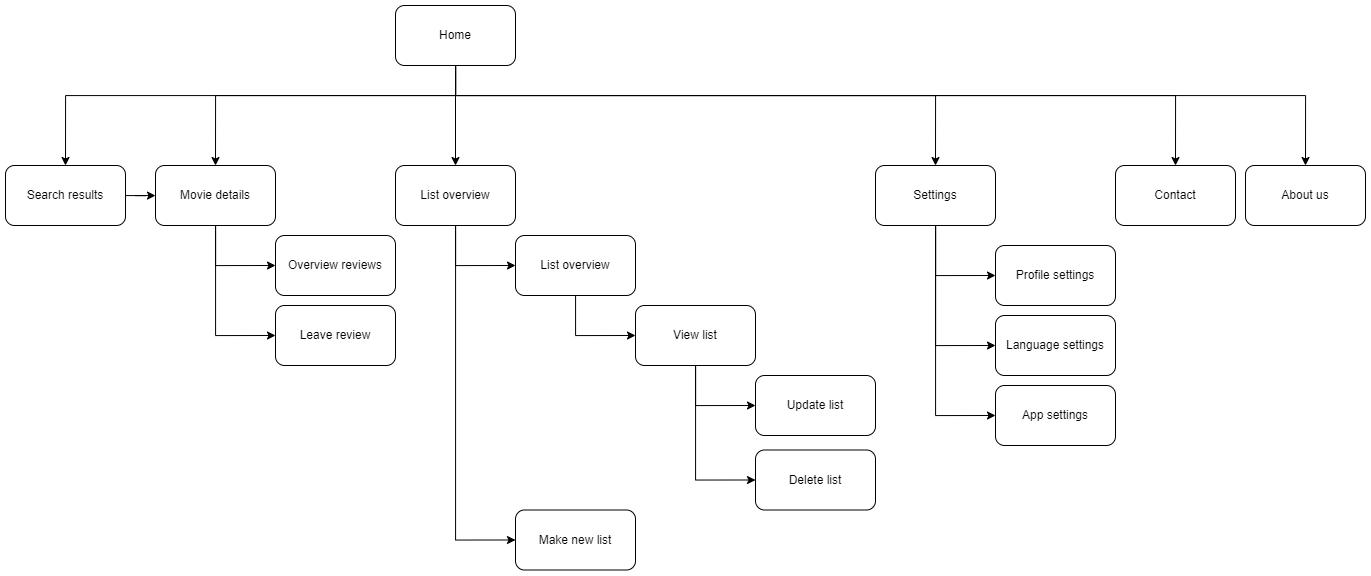

The diagram above was exported from draw.io. Its source (the exported page's mxGraphModel, read from the mxfile embedded in the PNG):
<mxGraphModel dx="1925" dy="817" grid="1" gridSize="10" guides="1" tooltips="1" connect="1" arrows="1" fold="1" page="1" pageScale="1" pageWidth="827" pageHeight="1169" math="0" shadow="0">
  <root>
    <mxCell id="0" />
    <mxCell id="1" parent="0" />
    <mxCell id="3z10bNuEV8qIHBSnkdf1-3" value="" style="edgeStyle=orthogonalEdgeStyle;rounded=0;orthogonalLoop=1;jettySize=auto;html=1;entryX=0.5;entryY=0;entryDx=0;entryDy=0;" parent="1" source="3z10bNuEV8qIHBSnkdf1-1" target="3z10bNuEV8qIHBSnkdf1-2" edge="1">
      <mxGeometry relative="1" as="geometry">
        <Array as="points">
          <mxPoint x="300" y="200" />
          <mxPoint x="60" y="200" />
        </Array>
      </mxGeometry>
    </mxCell>
    <mxCell id="3z10bNuEV8qIHBSnkdf1-5" value="" style="edgeStyle=orthogonalEdgeStyle;rounded=0;orthogonalLoop=1;jettySize=auto;html=1;" parent="1" source="3z10bNuEV8qIHBSnkdf1-1" target="3z10bNuEV8qIHBSnkdf1-4" edge="1">
      <mxGeometry relative="1" as="geometry" />
    </mxCell>
    <mxCell id="3z10bNuEV8qIHBSnkdf1-25" style="edgeStyle=orthogonalEdgeStyle;rounded=0;orthogonalLoop=1;jettySize=auto;html=1;entryX=0.5;entryY=0;entryDx=0;entryDy=0;" parent="1" source="3z10bNuEV8qIHBSnkdf1-1" target="3z10bNuEV8qIHBSnkdf1-24" edge="1">
      <mxGeometry relative="1" as="geometry">
        <Array as="points">
          <mxPoint x="300" y="200" />
          <mxPoint x="780" y="200" />
        </Array>
      </mxGeometry>
    </mxCell>
    <mxCell id="3z10bNuEV8qIHBSnkdf1-34" style="edgeStyle=orthogonalEdgeStyle;rounded=0;orthogonalLoop=1;jettySize=auto;html=1;entryX=0.5;entryY=0;entryDx=0;entryDy=0;" parent="1" source="3z10bNuEV8qIHBSnkdf1-1" target="3z10bNuEV8qIHBSnkdf1-33" edge="1">
      <mxGeometry relative="1" as="geometry">
        <Array as="points">
          <mxPoint x="300" y="200" />
          <mxPoint x="1020" y="200" />
        </Array>
      </mxGeometry>
    </mxCell>
    <mxCell id="3z10bNuEV8qIHBSnkdf1-36" style="edgeStyle=orthogonalEdgeStyle;rounded=0;orthogonalLoop=1;jettySize=auto;html=1;entryX=0.5;entryY=0;entryDx=0;entryDy=0;" parent="1" source="3z10bNuEV8qIHBSnkdf1-1" target="3z10bNuEV8qIHBSnkdf1-35" edge="1">
      <mxGeometry relative="1" as="geometry">
        <Array as="points">
          <mxPoint x="300" y="200" />
          <mxPoint x="1150" y="200" />
        </Array>
      </mxGeometry>
    </mxCell>
    <mxCell id="3z10bNuEV8qIHBSnkdf1-38" style="edgeStyle=orthogonalEdgeStyle;rounded=0;orthogonalLoop=1;jettySize=auto;html=1;entryX=0.5;entryY=0;entryDx=0;entryDy=0;" parent="1" source="3z10bNuEV8qIHBSnkdf1-1" target="3z10bNuEV8qIHBSnkdf1-37" edge="1">
      <mxGeometry relative="1" as="geometry">
        <Array as="points">
          <mxPoint x="300" y="200" />
          <mxPoint x="-90" y="200" />
        </Array>
      </mxGeometry>
    </mxCell>
    <mxCell id="3z10bNuEV8qIHBSnkdf1-1" value="Home" style="rounded=1;whiteSpace=wrap;html=1;" parent="1" vertex="1">
      <mxGeometry x="240" y="110" width="120" height="60" as="geometry" />
    </mxCell>
    <mxCell id="3z10bNuEV8qIHBSnkdf1-21" value="" style="edgeStyle=orthogonalEdgeStyle;rounded=0;orthogonalLoop=1;jettySize=auto;html=1;entryX=0;entryY=0.5;entryDx=0;entryDy=0;" parent="1" source="3z10bNuEV8qIHBSnkdf1-2" target="3z10bNuEV8qIHBSnkdf1-20" edge="1">
      <mxGeometry relative="1" as="geometry" />
    </mxCell>
    <mxCell id="3z10bNuEV8qIHBSnkdf1-23" style="edgeStyle=orthogonalEdgeStyle;rounded=0;orthogonalLoop=1;jettySize=auto;html=1;entryX=0;entryY=0.5;entryDx=0;entryDy=0;" parent="1" source="3z10bNuEV8qIHBSnkdf1-2" target="3z10bNuEV8qIHBSnkdf1-22" edge="1">
      <mxGeometry relative="1" as="geometry" />
    </mxCell>
    <mxCell id="3z10bNuEV8qIHBSnkdf1-2" value="Movie details" style="rounded=1;whiteSpace=wrap;html=1;" parent="1" vertex="1">
      <mxGeometry y="270" width="120" height="60" as="geometry" />
    </mxCell>
    <mxCell id="3z10bNuEV8qIHBSnkdf1-8" value="" style="edgeStyle=orthogonalEdgeStyle;rounded=0;orthogonalLoop=1;jettySize=auto;html=1;entryX=0;entryY=0.5;entryDx=0;entryDy=0;" parent="1" source="3z10bNuEV8qIHBSnkdf1-4" target="3z10bNuEV8qIHBSnkdf1-7" edge="1">
      <mxGeometry relative="1" as="geometry" />
    </mxCell>
    <mxCell id="3z10bNuEV8qIHBSnkdf1-10" value="" style="edgeStyle=orthogonalEdgeStyle;rounded=0;orthogonalLoop=1;jettySize=auto;html=1;entryX=0;entryY=0.5;entryDx=0;entryDy=0;" parent="1" source="3z10bNuEV8qIHBSnkdf1-4" target="3z10bNuEV8qIHBSnkdf1-9" edge="1">
      <mxGeometry relative="1" as="geometry" />
    </mxCell>
    <mxCell id="3z10bNuEV8qIHBSnkdf1-4" value="List overview" style="rounded=1;whiteSpace=wrap;html=1;" parent="1" vertex="1">
      <mxGeometry x="240" y="270" width="120" height="60" as="geometry" />
    </mxCell>
    <mxCell id="qnQ3BEX-EelWU0rFmiq3-3" style="edgeStyle=orthogonalEdgeStyle;rounded=0;orthogonalLoop=1;jettySize=auto;html=1;entryX=0;entryY=0.5;entryDx=0;entryDy=0;" edge="1" parent="1" source="3z10bNuEV8qIHBSnkdf1-7" target="qnQ3BEX-EelWU0rFmiq3-1">
      <mxGeometry relative="1" as="geometry" />
    </mxCell>
    <mxCell id="3z10bNuEV8qIHBSnkdf1-7" value="List overview" style="rounded=1;whiteSpace=wrap;html=1;" parent="1" vertex="1">
      <mxGeometry x="360" y="340" width="120" height="60" as="geometry" />
    </mxCell>
    <mxCell id="3z10bNuEV8qIHBSnkdf1-9" value="Make new list" style="rounded=1;whiteSpace=wrap;html=1;" parent="1" vertex="1">
      <mxGeometry x="360" y="614.5" width="120" height="60" as="geometry" />
    </mxCell>
    <mxCell id="3z10bNuEV8qIHBSnkdf1-14" value="Update list" style="rounded=1;whiteSpace=wrap;html=1;" parent="1" vertex="1">
      <mxGeometry x="600" y="480" width="120" height="60" as="geometry" />
    </mxCell>
    <mxCell id="3z10bNuEV8qIHBSnkdf1-18" value="Delete list" style="rounded=1;whiteSpace=wrap;html=1;" parent="1" vertex="1">
      <mxGeometry x="600" y="554.5" width="120" height="60" as="geometry" />
    </mxCell>
    <mxCell id="3z10bNuEV8qIHBSnkdf1-20" value="Overview reviews" style="rounded=1;whiteSpace=wrap;html=1;" parent="1" vertex="1">
      <mxGeometry x="120" y="340" width="120" height="60" as="geometry" />
    </mxCell>
    <mxCell id="3z10bNuEV8qIHBSnkdf1-22" value="Leave review" style="rounded=1;whiteSpace=wrap;html=1;" parent="1" vertex="1">
      <mxGeometry x="120" y="410" width="120" height="60" as="geometry" />
    </mxCell>
    <mxCell id="3z10bNuEV8qIHBSnkdf1-28" value="" style="edgeStyle=orthogonalEdgeStyle;rounded=0;orthogonalLoop=1;jettySize=auto;html=1;entryX=0;entryY=0.5;entryDx=0;entryDy=0;" parent="1" source="3z10bNuEV8qIHBSnkdf1-24" target="3z10bNuEV8qIHBSnkdf1-27" edge="1">
      <mxGeometry relative="1" as="geometry" />
    </mxCell>
    <mxCell id="3z10bNuEV8qIHBSnkdf1-30" style="edgeStyle=orthogonalEdgeStyle;rounded=0;orthogonalLoop=1;jettySize=auto;html=1;entryX=0;entryY=0.5;entryDx=0;entryDy=0;" parent="1" source="3z10bNuEV8qIHBSnkdf1-24" target="3z10bNuEV8qIHBSnkdf1-29" edge="1">
      <mxGeometry relative="1" as="geometry" />
    </mxCell>
    <mxCell id="3z10bNuEV8qIHBSnkdf1-32" style="edgeStyle=orthogonalEdgeStyle;rounded=0;orthogonalLoop=1;jettySize=auto;html=1;entryX=0;entryY=0.5;entryDx=0;entryDy=0;" parent="1" source="3z10bNuEV8qIHBSnkdf1-24" target="3z10bNuEV8qIHBSnkdf1-31" edge="1">
      <mxGeometry relative="1" as="geometry" />
    </mxCell>
    <mxCell id="3z10bNuEV8qIHBSnkdf1-24" value="Settings" style="rounded=1;whiteSpace=wrap;html=1;" parent="1" vertex="1">
      <mxGeometry x="720" y="270" width="120" height="60" as="geometry" />
    </mxCell>
    <mxCell id="3z10bNuEV8qIHBSnkdf1-27" value="Profile settings" style="rounded=1;whiteSpace=wrap;html=1;" parent="1" vertex="1">
      <mxGeometry x="840" y="350" width="120" height="60" as="geometry" />
    </mxCell>
    <mxCell id="3z10bNuEV8qIHBSnkdf1-29" value="Language settings" style="rounded=1;whiteSpace=wrap;html=1;" parent="1" vertex="1">
      <mxGeometry x="840" y="420" width="120" height="60" as="geometry" />
    </mxCell>
    <mxCell id="3z10bNuEV8qIHBSnkdf1-31" value="App settings" style="rounded=1;whiteSpace=wrap;html=1;" parent="1" vertex="1">
      <mxGeometry x="840" y="490" width="120" height="60" as="geometry" />
    </mxCell>
    <mxCell id="3z10bNuEV8qIHBSnkdf1-33" value="Contact" style="rounded=1;whiteSpace=wrap;html=1;" parent="1" vertex="1">
      <mxGeometry x="960" y="270" width="120" height="60" as="geometry" />
    </mxCell>
    <mxCell id="3z10bNuEV8qIHBSnkdf1-35" value="About us" style="rounded=1;whiteSpace=wrap;html=1;" parent="1" vertex="1">
      <mxGeometry x="1090" y="270" width="120" height="60" as="geometry" />
    </mxCell>
    <mxCell id="3z10bNuEV8qIHBSnkdf1-39" value="" style="edgeStyle=orthogonalEdgeStyle;rounded=0;orthogonalLoop=1;jettySize=auto;html=1;" parent="1" source="3z10bNuEV8qIHBSnkdf1-37" target="3z10bNuEV8qIHBSnkdf1-2" edge="1">
      <mxGeometry relative="1" as="geometry" />
    </mxCell>
    <mxCell id="3z10bNuEV8qIHBSnkdf1-37" value="Search results" style="rounded=1;whiteSpace=wrap;html=1;" parent="1" vertex="1">
      <mxGeometry x="-150" y="270" width="120" height="60" as="geometry" />
    </mxCell>
    <mxCell id="qnQ3BEX-EelWU0rFmiq3-4" style="edgeStyle=orthogonalEdgeStyle;rounded=0;orthogonalLoop=1;jettySize=auto;html=1;entryX=0;entryY=0.5;entryDx=0;entryDy=0;" edge="1" parent="1" source="qnQ3BEX-EelWU0rFmiq3-1" target="3z10bNuEV8qIHBSnkdf1-14">
      <mxGeometry relative="1" as="geometry" />
    </mxCell>
    <mxCell id="qnQ3BEX-EelWU0rFmiq3-5" style="edgeStyle=orthogonalEdgeStyle;rounded=0;orthogonalLoop=1;jettySize=auto;html=1;entryX=0;entryY=0.5;entryDx=0;entryDy=0;" edge="1" parent="1" source="qnQ3BEX-EelWU0rFmiq3-1" target="3z10bNuEV8qIHBSnkdf1-18">
      <mxGeometry relative="1" as="geometry" />
    </mxCell>
    <mxCell id="qnQ3BEX-EelWU0rFmiq3-1" value="View list" style="rounded=1;whiteSpace=wrap;html=1;" vertex="1" parent="1">
      <mxGeometry x="480" y="410" width="120" height="60" as="geometry" />
    </mxCell>
  </root>
</mxGraphModel>